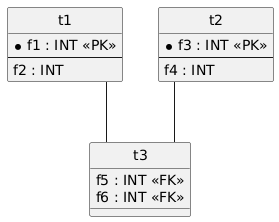

The diagram above was rendered by PlantUML. Its source (embedded in the PNG):
@startuml
hide circle
skinparam linetype ortho

entity "t1" as t1 {
  * f1 : INT <<PK>>
  --
  f2 : INT
}

entity "t2" as t2 {
  * f3 : INT <<PK>>
  --
  f4 : INT
}

entity "t3" as t3 {
  f5 : INT <<FK>>
  f6 : INT <<FK>>
}

t1 -- t3
t2 -- t3
@enduml